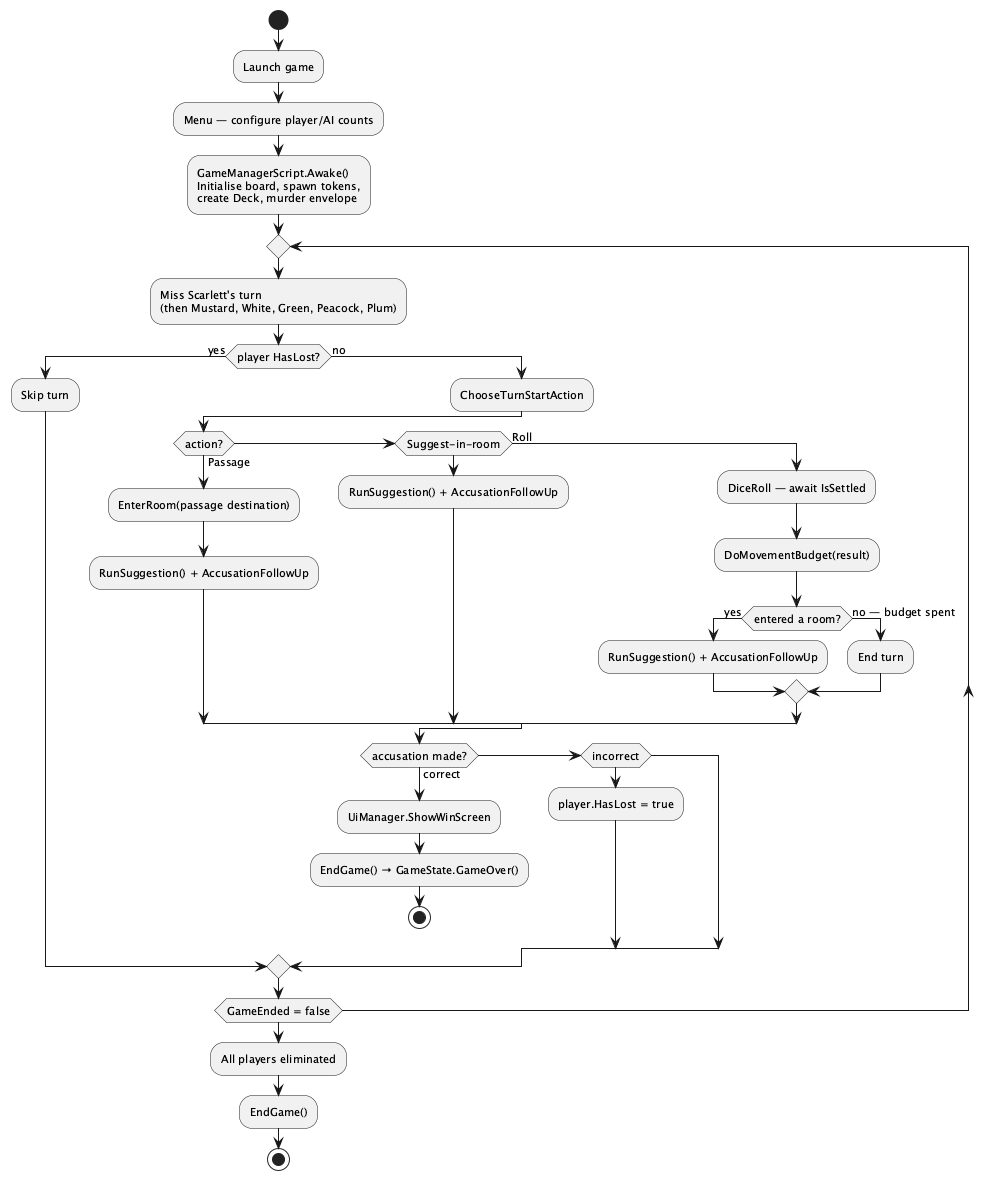

The diagram above was rendered by PlantUML. Its source (embedded in the PNG):
@startuml
skinparam monochrome true
skinparam shadowing false
skinparam activityFontSize 11

start

:Launch game;
:Menu — configure player/AI counts;
:GameManagerScript.Awake()\nInitialise board, spawn tokens,\ncreate Deck, murder envelope;

repeat
  :Miss Scarlett's turn\n(then Mustard, White, Green, Peacock, Plum);

  if (player HasLost?) then (yes)
    :Skip turn;
  else (no)
    :ChooseTurnStartAction;

    if (action?) then (Passage)
      :EnterRoom(passage destination);
      :RunSuggestion() + AccusationFollowUp;
    elseif (Suggest-in-room) then
      :RunSuggestion() + AccusationFollowUp;
    else (Roll)
      :DiceRoll — await IsSettled;
      :DoMovementBudget(result);

      if (entered a room?) then (yes)
        :RunSuggestion() + AccusationFollowUp;
      else (no — budget spent)
        :End turn;
      endif
    endif

    if (accusation made?) then (correct)
      :UiManager.ShowWinScreen;
      :EndGame() → GameState.GameOver();
      stop
    elseif (incorrect) then
      :player.HasLost = true;
    endif
  endif

repeat while (GameEnded = false)

:All players eliminated;
:EndGame();

stop
@enduml